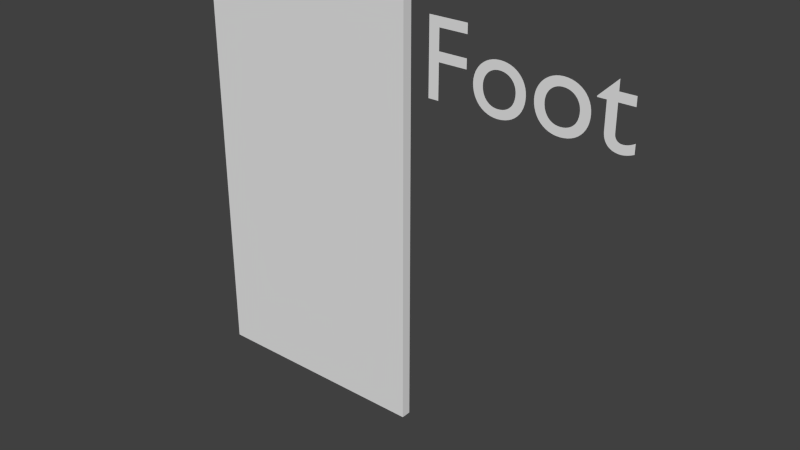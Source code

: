 # Source: foot.blend  (saved by Blender 2.76.0; exported with 4.5.12 LTS)
import bpy
from mathutils import Matrix  # noqa: F401  (used for matrix-valued properties, if any)

bpy.ops.wm.read_factory_settings(use_empty=True)
scene = bpy.context.scene
scene.name = 'Scene'

# ---- collections
col_collection_1 = bpy.data.collections.new('Collection 1'); scene.collection.children.link(col_collection_1)

# ---- world
world_world = bpy.data.worlds.new('World'); scene.world = world_world
world_world.color = (0.05088, 0.05088, 0.05088)
world_world.use_sun_shadow = False
world_world.sun_shadow_jitter_overblur = 0.0
world_world.cycles.sampling_method = 'MANUAL'
world_world.cycles.sample_map_resolution = 256

# ---- meshes
me_cube_039 = bpy.data.meshes.new('Cube.039')
me_cube_039.from_pydata([(-0.35, -0.625, -0.015), (-0.35, -0.625, 0.015), (-0.35, 0.625, -0.015), (-0.35, 0.625, 0.015), (0.35, -0.625, -0.015), (0.35, -0.625, 0.015), (0.35, 0.625, -0.015), (0.35, 0.625, 0.015)], [], [(1, 3, 2, 0), (3, 7, 6, 2), (7, 5, 4, 6), (5, 1, 0, 4), (0, 2, 6, 4), (5, 7, 3, 1)])
me_cube_039.use_remesh_preserve_volume = False
me_cube_039.use_remesh_preserve_attributes = False
me_cube_039.use_mirror_vertex_groups = False
me_cube_039.update()

# ---- curves / text
txt_text = bpy.data.curves.new('Text', 'FONT')
txt_text.dimensions = '2D'
txt_text.body = 'Foot'
txt_text.use_path_clamp = True
txt_text.bevel_resolution = 0
txt_text.size = 10.0

# ---- objects
ob_text = bpy.data.objects.new('Text', txt_text)
ob_right_foot = bpy.data.objects.new('right_foot', me_cube_039)

# ---- transforms, parenting, visibility, modifiers, constraints
ob_text.location = (0.4196, -1.63e-07, 1.091)
ob_text.rotation_euler = (1.571, 2.22e-16, 2.22e-16)
ob_text.scale = (0.03131, 0.03131, 0.03131)
ob_text.lineart.crease_threshold = 0.0
ob_right_foot.location = (0.004393, 0.025, 0.6952)
ob_right_foot.rotation_euler = (-1.571, -2.22e-16, 2.22e-16)
ob_right_foot.lineart.crease_threshold = 0.0

# ---- collection membership
col_collection_1.objects.link(ob_text)
col_collection_1.objects.link(ob_right_foot)

# ---- scene / render settings (as saved in the file)
scene.frame_start = 1; scene.frame_end = 250; scene.frame_set(1)
scene.render.engine = 'BLENDER_EEVEE_NEXT'
scene.render.resolution_percentage = 50
scene.render.dither_intensity = 0.0
scene.cycles.use_denoising = False
scene.cycles.samples = 10
scene.cycles.sampling_pattern = 'TABULATED_SOBOL'
scene.cycles.light_sampling_threshold = 0.0
scene.cycles.use_adaptive_sampling = False
scene.cycles.use_light_tree = False
scene.cycles.blur_glossy = 0.0
scene.cycles.pixel_filter_type = 'GAUSSIAN'
scene.cycles.sample_clamp_indirect = 0.0
scene.view_settings.view_transform = 'Standard'
scene.unit_settings.scale_length = 0.1
bpy.context.view_layer.update()

# ---- added for rendering (the .blend has no active camera and no usable light): camera, sun
cam_auto = bpy.data.cameras.new('AutoCamera')
cam_auto.lens = 50.0
cam_auto.sensor_width = 36.0
cam_auto.clip_end = 1000.0
ob_auto_camera = bpy.data.objects.new('AutoCamera', cam_auto)
scene.collection.objects.link(ob_auto_camera)
ob_auto_camera.location = (2.0457, -2.03263, 2.0636)
ob_auto_camera.rotation_euler = (1.09748, -7.21219e-08, 0.694738)
scene.camera = ob_auto_camera
light_auto_sun = bpy.data.lights.new('AutoSun', 'SUN')
light_auto_sun.energy = 3.0
light_auto_sun.angle = 0.0523599
ob_auto_sun = bpy.data.objects.new('AutoSun', light_auto_sun)
scene.collection.objects.link(ob_auto_sun)
ob_auto_sun.rotation_euler = (0.872665, 0.174533, 0.523599)
bpy.context.view_layer.update()

